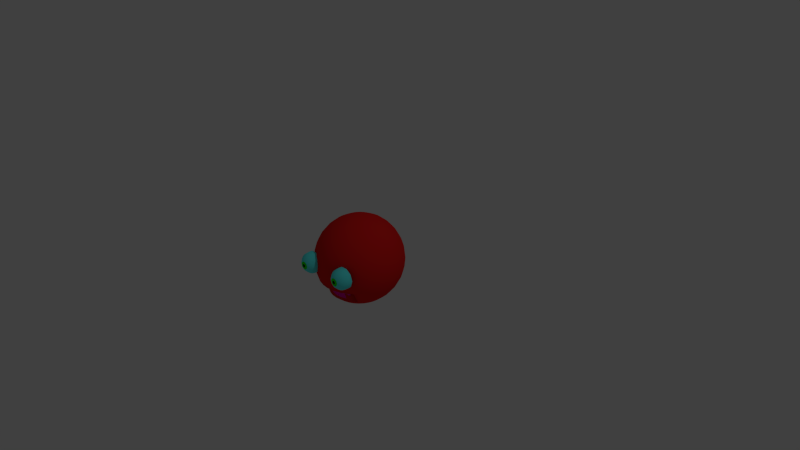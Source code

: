# Source: enemy.blend  (saved by Blender 2.73.6; exported with 4.5.12 LTS)
import bpy
from mathutils import Matrix  # noqa: F401  (used for matrix-valued properties, if any)

bpy.ops.wm.read_factory_settings(use_empty=True)
scene = bpy.context.scene
scene.name = 'Scene'

# ---- collections
col_collection_1 = bpy.data.collections.new('Collection 1'); scene.collection.children.link(col_collection_1)

# ---- materials (node trees are filled in below, after node groups)
mat_material_001 = bpy.data.materials.new('Material.001')
mat_material_001.alpha_threshold = 0.0
mat_material_001.use_transparent_shadow = False
mat_material_001.diffuse_color = (0.8, 0.01578, 0.01355, 1.0)
mat_material_001.roughness = 0.5
mat_material_008 = bpy.data.materials.new('Material.008')
mat_material_008.alpha_threshold = 0.0
mat_material_008.use_transparent_shadow = False
mat_material_008.diffuse_color = (0.1154, 1.0, 1.0, 1.0)
mat_material_008.roughness = 0.5
mat_material_005 = bpy.data.materials.new('Material.005')
mat_material_005.alpha_threshold = 0.0
mat_material_005.use_transparent_shadow = False
mat_material_005.diffuse_color = (0.01853, 1.0, 0.0, 1.0)
mat_material_005.roughness = 0.5
mat_material_002 = bpy.data.materials.new('Material.002')
mat_material_002.alpha_threshold = 0.0
mat_material_002.use_transparent_shadow = False
mat_material_002.diffuse_color = (0.0, 0.0, 0.0, 1.0)
mat_material_002.roughness = 0.5
mat_material_003 = bpy.data.materials.new('Material.003')
mat_material_003.alpha_threshold = 0.0
mat_material_003.use_transparent_shadow = False
mat_material_003.diffuse_color = (0.01461, 0.8, 0.002722, 1.0)
mat_material_003.roughness = 0.5
mat_material_004 = bpy.data.materials.new('Material.004')
mat_material_004.alpha_threshold = 0.0
mat_material_004.use_transparent_shadow = False
mat_material_004.diffuse_color = (1.0, 0.0, 0.5353, 1.0)
mat_material_004.roughness = 0.5

# ---- material node trees

# ---- world
world_world = bpy.data.worlds.new('World'); scene.world = world_world
world_world.color = (0.05088, 0.05088, 0.05088)
world_world.use_sun_shadow = False
world_world.sun_shadow_jitter_overblur = 0.0
world_world.cycles.sampling_method = 'MANUAL'
world_world.cycles.sample_map_resolution = 256

# ---- cameras
cam_camera = bpy.data.cameras.new('Camera')
cam_camera.clip_end = 100.0
cam_camera.lens = 35.0
cam_camera.sensor_width = 32.0
cam_camera.sensor_height = 18.0
cam_camera.ortho_scale = 7.314
cam_camera.dof.focus_distance = 0.0
cam_camera.dof.aperture_fstop = 0.0

# ---- lights
light_lamp = bpy.data.lights.new('Lamp', 'POINT')
light_lamp.transmission_factor = 0.0
light_lamp.cutoff_distance = 30.0
light_lamp.energy = 100.0
light_lamp.shadow_buffer_clip_start = 1.001
light_lamp.shadow_soft_size = 0.1
light_lamp.shadow_maximum_resolution = 0.006
light_lamp.use_absolute_resolution = True
light_lamp.cycles.use_multiple_importance_sampling = False

# ---- meshes
me_sphere = bpy.data.meshes.new('Sphere')
me_sphere.from_pydata([(0.4544, -1.538, 0.04518), (0.3733, -1.514, 0.04518), (0.3228, -1.476, 0.04518), (0.2515, -1.303, 0.04518), (0.4622, -1.538, 0.06913), (0.3966, -1.514, 0.1168), (0.3557, -1.476, 0.1464), (0.3244, -1.425, 0.1692), (0.3047, -1.366, 0.1835), (0.298, -1.303, 0.1884), (0.3047, -1.24, 0.1835), (0.4825, -1.538, 0.08393), (0.4575, -1.514, 0.161), (0.4419, -1.476, 0.209), (0.4299, -1.425, 0.2458), (0.4224, -1.366, 0.269), (0.4198, -1.303, 0.2769), (0.4224, -1.24, 0.269), (0.5077, -1.538, 0.08393), (0.5328, -1.514, 0.161), (0.5484, -1.476, 0.209), (0.5603, -1.425, 0.2458), (0.5678, -1.366, 0.269), (0.5704, -1.303, 0.2769), (0.5678, -1.24, 0.269), (0.4951, -1.547, 0.04518), (0.5281, -1.538, 0.06913), (0.5937, -1.514, 0.1168), (0.6345, -1.476, 0.1464), (0.6658, -1.425, 0.1692), (0.6855, -1.366, 0.1835), (0.6922, -1.303, 0.1884), (0.6855, -1.24, 0.1835), (0.5359, -1.538, 0.04518), (0.6169, -1.514, 0.04518), (0.6674, -1.476, 0.04518), (0.7061, -1.425, 0.04518), (0.7305, -1.366, 0.04518), (0.7388, -1.303, 0.04518), (0.7305, -1.24, 0.04518), (0.5281, -1.538, 0.02123), (0.5937, -1.514, -0.02642), (0.6345, -1.476, -0.05608), (0.6658, -1.425, -0.07884), (0.6855, -1.366, -0.09315), (0.6922, -1.303, -0.09803), (0.6855, -1.24, -0.09315), (0.5077, -1.538, 0.006428), (0.5328, -1.514, -0.07068), (0.5484, -1.476, -0.1187), (0.5603, -1.425, -0.1555), (0.5678, -1.366, -0.1786), (0.5704, -1.303, -0.1865), (0.5678, -1.24, -0.1786), (0.4825, -1.538, 0.006428), (0.4575, -1.514, -0.07068), (0.4419, -1.476, -0.1187), (0.4299, -1.425, -0.1555), (0.4224, -1.366, -0.1786), (0.4198, -1.303, -0.1865), (0.4224, -1.24, -0.1786), (0.4622, -1.538, 0.02123), (0.3966, -1.514, -0.02642), (0.3557, -1.476, -0.05608), (0.3244, -1.425, -0.07884), (0.3047, -1.366, -0.09315), (0.298, -1.303, -0.09803), (0.3047, -1.24, -0.09315), (0.2841, -1.425, 0.04518), (0.2598, -1.366, 0.04518), (0.2598, -1.24, 0.04518), (0.4027, -1.527, 0.04518), (0.4203, -1.527, 0.09951), (0.4666, -1.527, 0.1331), (0.5237, -1.527, 0.1331), (0.5699, -1.527, 0.09951), (0.5876, -1.527, 0.04518), (0.5699, -1.527, -0.009154), (0.5237, -1.527, -0.04273), (0.4666, -1.527, -0.04273), (0.4203, -1.527, -0.009154), (-0.003448, -1.187, -0.3915), (0.02135, -0.2098, 0.9808), (0.05795, -0.02579, 0.9239), (0.09168, 0.1438, 0.8315), (0.1212, 0.2924, 0.7071), (0.1455, 0.4144, 0.5556), (0.1635, 0.505, 0.3827), (0.1746, 0.5608, 0.1951), (0.1784, 0.5797, 7.55e-08), (0.1746, 0.5608, -0.1951), (0.1635, 0.505, -0.3827), (0.1455, 0.4144, -0.5556), (0.1212, 0.2924, -0.7071), (0.09168, 0.1438, -0.8315), (0.05795, -0.02579, -0.9239), (0.02135, -0.2098, -0.9808), (0.05795, -0.2209, 0.9808), (0.1297, -0.04756, 0.9239), (0.1959, 0.1122, 0.8315), (0.2539, 0.2522, 0.7071), (0.3015, 0.3671, 0.5556), (0.3368, 0.4524, 0.3827), (0.3586, 0.505, 0.1951), (0.366, 0.5228, 7.55e-08), (0.3586, 0.505, -0.1951), (0.3368, 0.4524, -0.3827), (0.3015, 0.3671, -0.5556), (0.2539, 0.2522, -0.7071), (0.1959, 0.1122, -0.8315), (0.1297, -0.04756, -0.9239), (0.05795, -0.2209, -0.9808), (0.09168, -0.2389, 0.9808), (0.1959, -0.08293, 0.9239), (0.292, 0.06082, 0.8315), (0.3761, 0.1868, 0.7071), (0.4452, 0.2902, 0.5556), (0.4966, 0.3671, 0.3827), (0.5282, 0.4144, 0.1951), (0.5389, 0.4304, 7.55e-08), (0.5282, 0.4144, -0.1951), (0.4966, 0.3671, -0.3827), (0.4452, 0.2902, -0.5556), (0.3761, 0.1868, -0.7071), (0.292, 0.06082, -0.8315), (0.1959, -0.08293, -0.9239), (0.09168, -0.2389, -0.9808), (0.1212, -0.2632, 0.9808), (0.2539, -0.1305, 0.9239), (0.3761, -0.008269, 0.8315), (0.4833, 0.09888, 0.7071), (0.5712, 0.1868, 0.5556), (0.6366, 0.2522, 0.3827), (0.6768, 0.2924, 0.1951), (0.6904, 0.306, 7.55e-08), (0.6768, 0.2924, -0.1951), (0.6366, 0.2522, -0.3827), (0.5712, 0.1868, -0.5556), (0.4833, 0.09888, -0.7071), (0.3761, -0.008269, -0.8315), (0.2539, -0.1305, -0.9239), (0.1212, -0.2632, -0.9808), (0.1455, -0.2927, 0.9808), (0.3015, -0.1885, 0.9239), (0.4452, -0.09246, 0.8315), (0.5712, -0.008269, 0.7071), (0.6746, 0.06082, 0.5556), (0.7515, 0.1122, 0.3827), (0.7988, 0.1438, 0.1951), (0.8148, 0.1545, 7.55e-08), (0.7988, 0.1438, -0.1951), (0.7515, 0.1122, -0.3827), (0.6746, 0.06082, -0.5556), (0.5712, -0.008269, -0.7071), (0.4452, -0.09246, -0.8315), (0.3015, -0.1885, -0.9239), (0.1455, -0.2927, -0.9808), (0.1635, -0.3265, 0.9808), (0.3368, -0.2547, 0.9239), (0.4966, -0.1885, 0.8315), (0.6366, -0.1305, 0.7071), (0.7515, -0.08293, 0.5556), (0.8368, -0.04756, 0.3827), (0.8894, -0.02579, 0.1951), (0.9072, -0.01843, 7.55e-08), (0.8894, -0.02579, -0.1951), (0.8368, -0.04756, -0.3827), (0.7515, -0.08293, -0.5556), (0.6366, -0.1305, -0.7071), (0.4966, -0.1885, -0.8315), (0.3368, -0.2547, -0.9239), (0.1635, -0.3265, -0.9808), (0.1746, -0.3631, 0.9808), (0.3586, -0.3265, 0.9239), (0.5282, -0.2927, 0.8315), (0.6768, -0.2632, 0.7071), (0.7988, -0.2389, 0.5556), (0.8894, -0.2209, 0.3827), (0.9452, -0.2098, 0.1951), (0.9641, -0.206, 7.55e-08), (0.9452, -0.2098, -0.1951), (0.8894, -0.2209, -0.3827), (0.7988, -0.2389, -0.5556), (0.6768, -0.2632, -0.7071), (0.5282, -0.2927, -0.8315), (0.3586, -0.3265, -0.9239), (0.1746, -0.3631, -0.9808), (0.1784, -0.4011, 0.9808), (0.366, -0.4011, 0.9239), (0.5389, -0.4011, 0.8315), (0.6904, -0.4011, 0.7071), (0.8148, -0.4011, 0.5556), (0.9072, -0.4011, 0.3827), (0.9641, -0.4011, 0.1951), (0.9833, -0.4011, 7.55e-08), (0.9641, -0.4011, -0.1951), (0.9072, -0.4011, -0.3827), (0.8148, -0.4011, -0.5556), (0.6904, -0.4011, -0.7071), (0.5389, -0.4011, -0.8315), (0.366, -0.4011, -0.9239), (0.1784, -0.4011, -0.9808), (0.1746, -0.4392, 0.9808), (0.3586, -0.4758, 0.9239), (0.5282, -0.5095, 0.8315), (0.6768, -0.5391, 0.7071), (0.7988, -0.5633, 0.5556), (0.8894, -0.5814, 0.3827), (0.9452, -0.5925, 0.1951), (0.9641, -0.5962, 7.55e-08), (0.9452, -0.5925, -0.1951), (0.8894, -0.5814, -0.3827), (0.7988, -0.5633, -0.5556), (0.6768, -0.5391, -0.7071), (0.5282, -0.5095, -0.8315), (0.3586, -0.4758, -0.9239), (0.1746, -0.4392, -0.9808), (0.1635, -0.4758, 0.9808), (0.3368, -0.5476, 0.9239), (0.4966, -0.6137, 0.8315), (0.6366, -0.6717, 0.7071), (0.7515, -0.7193, 0.5556), (0.8368, -0.7547, 0.3827), (0.8894, -0.7764, 0.1951), (0.9072, -0.7838, 7.55e-08), (0.8894, -0.7764, -0.1951), (0.8368, -0.7547, -0.3827), (0.7515, -0.7193, -0.5556), (0.6366, -0.6717, -0.7071), (0.4966, -0.6137, -0.8315), (0.3368, -0.5476, -0.9239), (0.1635, -0.4758, -0.9808), (0.1455, -0.5095, 0.9808), (0.3015, -0.6137, 0.9239), (0.4452, -0.7098, 0.8315), (0.5712, -0.794, 0.7071), (0.6746, -0.8631, 0.5556), (0.7515, -0.9144, 0.3827), (0.7988, -0.946, 0.1951), (0.8148, -0.9567, 7.55e-08), (0.7988, -0.946, -0.1951), (0.7515, -0.9144, -0.3827), (0.6746, -0.8631, -0.5556), (0.5712, -0.794, -0.7071), (0.4452, -0.7098, -0.8315), (0.3015, -0.6137, -0.9239), (0.1455, -0.5095, -0.9808), (0.1212, -0.5391, 0.9808), (0.2539, -0.6717, 0.9239), (0.3761, -0.794, 0.8315), (0.4833, -0.9011, 0.7071), (0.5712, -0.9891, 0.5556), (0.6366, -1.054, 0.3827), (0.6768, -1.095, 0.1951), (0.6904, -1.108, 7.55e-08), (0.6768, -1.095, -0.1951), (0.6366, -1.054, -0.3827), (0.5712, -0.9891, -0.5556), (0.4833, -0.9011, -0.7071), (0.3761, -0.794, -0.8315), (0.2539, -0.6717, -0.9239), (0.1212, -0.5391, -0.9808), (0.09168, -0.5633, 0.9808), (0.1959, -0.7193, 0.9239), (0.292, -0.8631, 0.8315), (0.3761, -0.9891, 0.7071), (0.4452, -1.092, 0.5556), (0.4966, -1.169, 0.3827), (0.5282, -1.217, 0.1951), (0.5389, -1.233, 7.55e-08), (0.5282, -1.217, -0.1951), (0.4966, -1.169, -0.3827), (0.3661, -1.072, -0.3915), (0.3761, -0.9891, -0.7071), (0.292, -0.8631, -0.8315), (0.1959, -0.7193, -0.9239), (0.09168, -0.5633, -0.9808), (0.05795, -0.5814, 0.9808), (0.1297, -0.7547, 0.9239), (0.1959, -0.9144, 0.8315), (0.2539, -1.054, 0.7071), (0.3015, -1.169, 0.5556), (0.3368, -1.255, 0.3827), (0.3586, -1.307, 0.1951), (0.366, -1.325, 7.55e-08), (0.3586, -1.307, -0.1951), (0.3368, -1.255, -0.3827), (-0.01125, -1.044, -0.6058), (0.2539, -1.054, -0.7071), (0.1959, -0.9144, -0.8315), (0.1297, -0.7547, -0.9239), (0.05795, -0.5814, -0.9808), (0.02135, -0.5925, 0.9808), (0.05795, -0.7764, 0.9239), (0.09168, -0.946, 0.8315), (0.1212, -1.095, 0.7071), (0.1455, -1.217, 0.5556), (0.1635, -1.307, 0.3827), (0.1746, -1.363, 0.1951), (0.1784, -1.382, 7.55e-08), (0.1746, -1.363, -0.1951), (0.1635, -1.307, -0.3827), (0.1212, -1.095, -0.7071), (0.09168, -0.946, -0.8315), (0.05795, -0.7764, -0.9239), (0.02135, -0.5925, -0.9808), (-0.02111, -1.282, -0.35), (-0.01082, -1.103, -0.4529), (-0.01848, -1.064, -0.6745), (0.2105, -1.01, -0.08428), (0.1451, -0.9448, -0.2572), (0.05721, -0.8568, -0.4087), (0.06786, -1.126, -0.08428), (0.01652, -1.049, -0.2572), (-0.04995, -0.9448, -0.4087), (0.3157, -1.211, -0.35), (0.3679, -1.059, -0.3465), (0.2354, -1.01, -0.6745), (0.1424, -1.264, -0.35), (-0.0095, -1.032, -0.5608), (0.1028, -1.05, -0.6745), (0.3368, -1.006, -0.4979), (0.2986, -0.9469, -0.6058), (0.2553, -1.118, -0.3797), (0.2021, -0.9776, -0.6072), (0.1067, -1.164, -0.3797), (0.07823, -1.016, -0.6072), (0.3385, -0.9935, -0.4529), (-0.001699, -1.175, -0.3465), (0.3004, -0.9347, -0.5608), (0.2571, -1.106, -0.3347), (0.2259, -1.022, -0.4397), (0.2038, -0.9654, -0.5622), (0.1085, -1.152, -0.3347), (0.08846, -1.065, -0.4397), (0.07998, -1.004, -0.5622), (-0.4544, -1.538, 0.04518), (-0.3733, -1.514, 0.04518), (-0.3228, -1.476, 0.04518), (-0.2515, -1.303, 0.04518), (-0.4622, -1.538, 0.06913), (-0.3966, -1.514, 0.1168), (-0.3557, -1.476, 0.1464), (-0.3244, -1.425, 0.1692), (-0.3047, -1.366, 0.1835), (-0.298, -1.303, 0.1884), (-0.3047, -1.24, 0.1835), (-0.4825, -1.538, 0.08393), (-0.4575, -1.514, 0.161), (-0.4419, -1.476, 0.209), (-0.4299, -1.425, 0.2458), (-0.4224, -1.366, 0.269), (-0.4198, -1.303, 0.2769), (-0.4224, -1.24, 0.269), (-0.5077, -1.538, 0.08393), (-0.5328, -1.514, 0.161), (-0.5484, -1.476, 0.209), (-0.5603, -1.425, 0.2458), (-0.5678, -1.366, 0.269), (-0.5704, -1.303, 0.2769), (-0.5678, -1.24, 0.269), (-0.4951, -1.547, 0.04518), (-0.5281, -1.538, 0.06913), (-0.5937, -1.514, 0.1168), (-0.6345, -1.476, 0.1464), (-0.6658, -1.425, 0.1692), (-0.6855, -1.366, 0.1835), (-0.6922, -1.303, 0.1884), (-0.6855, -1.24, 0.1835), (-0.5359, -1.538, 0.04518), (-0.6169, -1.514, 0.04518), (-0.6674, -1.476, 0.04518), (-0.7061, -1.425, 0.04518), (-0.7305, -1.366, 0.04518), (-0.7388, -1.303, 0.04518), (-0.7305, -1.24, 0.04518), (-0.5281, -1.538, 0.02123), (-0.5937, -1.514, -0.02642), (-0.6345, -1.476, -0.05608), (-0.6658, -1.425, -0.07884), (-0.6855, -1.366, -0.09315), (-0.6922, -1.303, -0.09803), (-0.6855, -1.24, -0.09315), (-0.5077, -1.538, 0.006428), (-0.5328, -1.514, -0.07068), (-0.5484, -1.476, -0.1187), (-0.5603, -1.425, -0.1555), (-0.5678, -1.366, -0.1786), (-0.5704, -1.303, -0.1865), (-0.5678, -1.24, -0.1786), (-0.4825, -1.538, 0.006428), (-0.4575, -1.514, -0.07068), (-0.4419, -1.476, -0.1187), (-0.4299, -1.425, -0.1555), (-0.4224, -1.366, -0.1786), (-0.4198, -1.303, -0.1865), (-0.4224, -1.24, -0.1786), (-0.4622, -1.538, 0.02123), (-0.3966, -1.514, -0.02642), (-0.3557, -1.476, -0.05608), (-0.3244, -1.425, -0.07884), (-0.3047, -1.366, -0.09315), (-0.298, -1.303, -0.09803), (-0.3047, -1.24, -0.09315), (-0.2841, -1.425, 0.04518), (-0.2598, -1.366, 0.04518), (-0.2598, -1.24, 0.04518), (-0.4027, -1.527, 0.04518), (-0.4203, -1.527, 0.09951), (-0.4666, -1.527, 0.1331), (-0.5237, -1.527, 0.1331), (-0.5699, -1.527, 0.09951), (-0.5876, -1.527, 0.04518), (-0.5699, -1.527, -0.009154), (-0.5237, -1.527, -0.04273), (-0.4666, -1.527, -0.04273), (-0.4203, -1.527, -0.009154), (0.0, -0.5962, 0.9808), (0.0, -0.7838, 0.9239), (0.0, -0.9567, 0.8315), (0.0, -1.108, 0.7071), (0.0, -1.233, 0.5556), (0.0, -1.325, 0.3827), (0.0, -1.382, 0.1951), (0.0, -1.401, 7.55e-08), (0.0, -1.382, -0.1951), (0.0, -1.325, -0.3827), (0.003448, -1.187, -0.3915), (0.0, -1.108, -0.7071), (0.0, -0.9567, -0.8315), (0.0, -0.7838, -0.9239), (0.0, -0.5962, -0.9808), (0.0, -0.4011, -1.0), (0.0, -0.206, 0.9808), (0.0, -0.01843, 0.9239), (0.0, 0.1545, 0.8315), (0.0, 0.306, 0.7071), (0.0, 0.4304, 0.5556), (0.0, 0.5228, 0.3827), (0.0, 0.5797, 0.1951), (0.0, 0.5989, 7.55e-08), (0.0, 0.5797, -0.1951), (0.0, 0.5228, -0.3827), (0.0, 0.4304, -0.5556), (0.0, 0.306, -0.7071), (0.0, 0.1545, -0.8315), (0.0, -0.01843, -0.9239), (0.0, -0.206, -0.9808), (-0.02135, -0.2098, 0.9808), (-0.05795, -0.02579, 0.9239), (-0.09168, 0.1438, 0.8315), (-0.1212, 0.2924, 0.7071), (-0.1455, 0.4144, 0.5556), (-0.1635, 0.505, 0.3827), (-0.1746, 0.5608, 0.1951), (-0.1784, 0.5797, 7.55e-08), (-0.1746, 0.5608, -0.1951), (-0.1635, 0.505, -0.3827), (-0.1455, 0.4144, -0.5556), (-0.1212, 0.2924, -0.7071), (-0.09168, 0.1438, -0.8315), (-0.05795, -0.02579, -0.9239), (-0.02135, -0.2098, -0.9808), (-0.05795, -0.2209, 0.9808), (-0.1297, -0.04756, 0.9239), (-0.1959, 0.1122, 0.8315), (-0.2539, 0.2522, 0.7071), (-0.3015, 0.3671, 0.5556), (-0.3368, 0.4524, 0.3827), (-0.3586, 0.505, 0.1951), (-0.366, 0.5228, 7.55e-08), (-0.3586, 0.505, -0.1951), (-0.3368, 0.4524, -0.3827), (-0.3015, 0.3671, -0.5556), (-0.2539, 0.2522, -0.7071), (-0.1959, 0.1122, -0.8315), (-0.1297, -0.04756, -0.9239), (-0.05795, -0.2209, -0.9808), (-0.09168, -0.2389, 0.9808), (-0.1959, -0.08293, 0.9239), (-0.292, 0.06082, 0.8315), (-0.3761, 0.1868, 0.7071), (-0.4452, 0.2902, 0.5556), (-0.4966, 0.3671, 0.3827), (-0.5282, 0.4144, 0.1951), (-0.5389, 0.4304, 7.55e-08), (-0.5282, 0.4144, -0.1951), (-0.4966, 0.3671, -0.3827), (-0.4452, 0.2902, -0.5556), (-0.3761, 0.1868, -0.7071), (-0.292, 0.06082, -0.8315), (-0.1959, -0.08293, -0.9239), (-0.09168, -0.2389, -0.9808), (-0.1212, -0.2632, 0.9808), (-0.2539, -0.1305, 0.9239), (-0.3761, -0.008269, 0.8315), (-0.4833, 0.09888, 0.7071), (-0.5712, 0.1868, 0.5556), (-0.6366, 0.2522, 0.3827), (-0.6768, 0.2924, 0.1951), (-0.6904, 0.306, 7.55e-08), (-0.6768, 0.2924, -0.1951), (-0.6366, 0.2522, -0.3827), (-0.5712, 0.1868, -0.5556), (-0.4833, 0.09888, -0.7071), (-0.3761, -0.008269, -0.8315), (-0.2539, -0.1305, -0.9239), (-0.1212, -0.2632, -0.9808), (-0.1455, -0.2927, 0.9808), (-0.3015, -0.1885, 0.9239), (-0.4452, -0.09246, 0.8315), (-0.5712, -0.008269, 0.7071), (-0.6746, 0.06082, 0.5556), (-0.7515, 0.1122, 0.3827), (-0.7988, 0.1438, 0.1951), (-0.8148, 0.1545, 7.55e-08), (-0.7988, 0.1438, -0.1951), (-0.7515, 0.1122, -0.3827), (-0.6746, 0.06082, -0.5556), (-0.5712, -0.008269, -0.7071), (-0.4452, -0.09246, -0.8315), (-0.3015, -0.1885, -0.9239), (-0.1455, -0.2927, -0.9808), (-0.1635, -0.3265, 0.9808), (-0.3368, -0.2547, 0.9239), (-0.4966, -0.1885, 0.8315), (-0.6366, -0.1305, 0.7071), (-0.7515, -0.08293, 0.5556), (-0.8368, -0.04756, 0.3827), (-0.8894, -0.02579, 0.1951), (-0.9072, -0.01843, 7.55e-08), (-0.8894, -0.02579, -0.1951), (-0.8368, -0.04756, -0.3827), (-0.7515, -0.08293, -0.5556), (-0.6366, -0.1305, -0.7071), (-0.4966, -0.1885, -0.8315), (-0.3368, -0.2547, -0.9239), (-0.1635, -0.3265, -0.9808), (-0.1746, -0.3631, 0.9808), (-0.3586, -0.3265, 0.9239), (-0.5282, -0.2927, 0.8315), (-0.6768, -0.2632, 0.7071), (-0.7988, -0.2389, 0.5556), (-0.8894, -0.2209, 0.3827), (-0.9452, -0.2098, 0.1951), (-0.9641, -0.206, 7.55e-08), (-0.9452, -0.2098, -0.1951), (-0.8894, -0.2209, -0.3827), (-0.7988, -0.2389, -0.5556), (-0.6768, -0.2632, -0.7071), (-0.5282, -0.2927, -0.8315), (-0.3586, -0.3265, -0.9239), (-0.1746, -0.3631, -0.9808), (-0.1784, -0.4011, 0.9808), (-0.366, -0.4011, 0.9239), (-0.5389, -0.4011, 0.8315), (-0.6904, -0.4011, 0.7071), (-0.8148, -0.4011, 0.5556), (-0.9072, -0.4011, 0.3827), (-0.9641, -0.4011, 0.1951), (-0.9833, -0.4011, 7.55e-08), (-0.9641, -0.4011, -0.1951), (-0.9072, -0.4011, -0.3827), (-0.8148, -0.4011, -0.5556), (-0.6904, -0.4011, -0.7071), (-0.5389, -0.4011, -0.8315), (-0.366, -0.4011, -0.9239), (-0.1784, -0.4011, -0.9808), (-0.1746, -0.4392, 0.9808), (-0.3586, -0.4758, 0.9239), (-0.5282, -0.5095, 0.8315), (-0.6768, -0.5391, 0.7071), (-0.7988, -0.5633, 0.5556), (-0.8894, -0.5814, 0.3827), (-0.9452, -0.5925, 0.1951), (-0.9641, -0.5962, 7.55e-08), (-0.9452, -0.5925, -0.1951), (-0.8894, -0.5814, -0.3827), (-0.7988, -0.5633, -0.5556), (-0.6768, -0.5391, -0.7071), (-0.5282, -0.5095, -0.8315), (-0.3586, -0.4758, -0.9239), (-0.1746, -0.4392, -0.9808), (0.0, -0.4011, 1.0), (-0.1635, -0.4758, 0.9808), (-0.3368, -0.5476, 0.9239), (-0.4966, -0.6137, 0.8315), (-0.6366, -0.6717, 0.7071), (-0.7515, -0.7193, 0.5556), (-0.8368, -0.7547, 0.3827), (-0.8894, -0.7764, 0.1951), (-0.9072, -0.7838, 7.55e-08), (-0.8894, -0.7764, -0.1951), (-0.8368, -0.7547, -0.3827), (-0.7515, -0.7193, -0.5556), (-0.6366, -0.6717, -0.7071), (-0.4966, -0.6137, -0.8315), (-0.3368, -0.5476, -0.9239), (-0.1635, -0.4758, -0.9808), (-0.1455, -0.5095, 0.9808), (-0.3015, -0.6137, 0.9239), (-0.4452, -0.7098, 0.8315), (-0.5712, -0.794, 0.7071), (-0.6746, -0.8631, 0.5556), (-0.7515, -0.9144, 0.3827), (-0.7988, -0.946, 0.1951), (-0.8148, -0.9567, 7.55e-08), (-0.7988, -0.946, -0.1951), (-0.7515, -0.9144, -0.3827), (-0.6746, -0.8631, -0.5556), (-0.5712, -0.794, -0.7071), (-0.4452, -0.7098, -0.8315), (-0.3015, -0.6137, -0.9239), (-0.1455, -0.5095, -0.9808), (-0.1212, -0.5391, 0.9808), (-0.2539, -0.6717, 0.9239), (-0.3761, -0.794, 0.8315), (-0.4833, -0.9011, 0.7071), (-0.5712, -0.9891, 0.5556), (-0.6366, -1.054, 0.3827), (-0.6768, -1.095, 0.1951), (-0.6904, -1.108, 7.55e-08), (-0.6768, -1.095, -0.1951), (-0.6366, -1.054, -0.3827), (-0.5712, -0.9891, -0.5556), (-0.4833, -0.9011, -0.7071), (-0.3761, -0.794, -0.8315), (-0.2539, -0.6717, -0.9239), (-0.1212, -0.5391, -0.9808), (-0.09168, -0.5633, 0.9808), (-0.1959, -0.7193, 0.9239), (-0.292, -0.8631, 0.8315), (-0.3761, -0.9891, 0.7071), (-0.4452, -1.092, 0.5556), (-0.4966, -1.169, 0.3827), (-0.5282, -1.217, 0.1951), (-0.5389, -1.233, 7.55e-08), (-0.5282, -1.217, -0.1951), (-0.4966, -1.169, -0.3827), (-0.3661, -1.072, -0.3915), (-0.3761, -0.9891, -0.7071), (-0.292, -0.8631, -0.8315), (-0.1959, -0.7193, -0.9239), (-0.09168, -0.5633, -0.9808), (-0.05795, -0.5814, 0.9808), (-0.1297, -0.7547, 0.9239), (-0.1959, -0.9144, 0.8315), (-0.2539, -1.054, 0.7071), (-0.3015, -1.169, 0.5556), (-0.3368, -1.255, 0.3827), (-0.3586, -1.307, 0.1951), (-0.366, -1.325, 7.55e-08), (-0.3586, -1.307, -0.1951), (-0.3368, -1.255, -0.3827), (0.01125, -1.044, -0.6058), (-0.2539, -1.054, -0.7071), (-0.1959, -0.9144, -0.8315), (-0.1297, -0.7547, -0.9239), (-0.05795, -0.5814, -0.9808), (-0.02135, -0.5925, 0.9808), (-0.05795, -0.7764, 0.9239), (-0.09168, -0.946, 0.8315), (-0.1212, -1.095, 0.7071), (-0.1455, -1.217, 0.5556), (-0.1635, -1.307, 0.3827), (-0.1746, -1.363, 0.1951), (-0.1784, -1.382, 7.55e-08), (-0.1746, -1.363, -0.1951), (-0.1635, -1.307, -0.3827), (-0.1212, -1.095, -0.7071), (-0.09168, -0.946, -0.8315), (-0.05795, -0.7764, -0.9239), (-0.02135, -0.5925, -0.9808), (0.02111, -1.282, -0.35), (0.01082, -1.103, -0.4529), (0.01848, -1.064, -0.6745), (-0.2105, -1.01, -0.08428), (-0.1451, -0.9448, -0.2572), (-0.05721, -0.8568, -0.4087), (-0.06786, -1.126, -0.08428), (-0.01652, -1.049, -0.2572), (0.04995, -0.9448, -0.4087), (-0.3157, -1.211, -0.35), (-0.3679, -1.059, -0.3465), (-0.2354, -1.01, -0.6745), (-0.1424, -1.264, -0.35), (0.0095, -1.032, -0.5608), (-0.1028, -1.05, -0.6745), (-0.3368, -1.006, -0.4979), (-0.2986, -0.9469, -0.6058), (-0.2553, -1.118, -0.3797), (-0.2021, -0.9776, -0.6072), (-0.1067, -1.164, -0.3797), (-0.07823, -1.016, -0.6072), (-0.3385, -0.9935, -0.4529), (0.001699, -1.175, -0.3465), (-0.3004, -0.9347, -0.5608), (-0.2571, -1.106, -0.3347), (-0.2259, -1.022, -0.4397), (-0.2038, -0.9654, -0.5622), (-0.1085, -1.152, -0.3347), (-0.08846, -1.065, -0.4397), (-0.07998, -1.004, -0.5622)], [], [(2, 1, 5, 6), (71, 0, 4, 72), (10, 9, 16, 17), (9, 8, 15, 16), (8, 7, 14, 15), (7, 6, 13, 14), (6, 5, 12, 13), (72, 4, 11, 73), (17, 16, 23, 24), (16, 15, 22, 23), (15, 14, 21, 22), (14, 13, 20, 21), (13, 12, 19, 20), (73, 11, 18, 74), (24, 23, 31, 32), (23, 22, 30, 31), (22, 21, 29, 30), (21, 20, 28, 29), (20, 19, 27, 28), (74, 18, 26, 75), (32, 31, 38, 39), (31, 30, 37, 38), (30, 29, 36, 37), (29, 28, 35, 36), (28, 27, 34, 35), (75, 26, 33, 76), (39, 38, 45, 46), (38, 37, 44, 45), (37, 36, 43, 44), (36, 35, 42, 43), (35, 34, 41, 42), (76, 33, 40, 77), (46, 45, 52, 53), (45, 44, 51, 52), (44, 43, 50, 51), (43, 42, 49, 50), (42, 41, 48, 49), (77, 40, 47, 78), (53, 52, 59, 60), (52, 51, 58, 59), (51, 50, 57, 58), (50, 49, 56, 57), (49, 48, 55, 56), (78, 47, 54, 79), (60, 59, 66, 67), (59, 58, 65, 66), (58, 57, 64, 65), (57, 56, 63, 64), (56, 55, 62, 63), (79, 54, 61, 80), (65, 64, 68, 69), (70, 3, 9, 10), (3, 69, 8, 9), (69, 68, 7, 8), (68, 2, 6, 7), (0, 25, 4), (4, 25, 11), (11, 25, 18), (18, 25, 26), (26, 25, 33), (33, 25, 40), (40, 25, 47), (47, 25, 54), (54, 25, 61), (67, 66, 3, 70), (66, 65, 69, 3), (64, 63, 2, 68), (63, 62, 1, 2), (80, 61, 0, 71), (61, 25, 0), (62, 80, 71, 1), (55, 79, 80, 62), (48, 78, 79, 55), (41, 77, 78, 48), (34, 76, 77, 41), (27, 75, 76, 34), (19, 74, 75, 27), (12, 73, 74, 19), (5, 72, 73, 12), (1, 71, 72, 5), (435, 434, 83, 84), (446, 445, 94, 95), (444, 443, 92, 93), (442, 441, 90, 91), (440, 439, 88, 89), (438, 437, 86, 87), (436, 435, 84, 85), (447, 446, 95, 96), (434, 433, 82, 83), (445, 444, 93, 94), (443, 442, 91, 92), (441, 440, 89, 90), (439, 438, 87, 88), (437, 436, 85, 86), (84, 83, 98, 99), (95, 94, 109, 110), (93, 92, 107, 108), (91, 90, 105, 106), (89, 88, 103, 104), (87, 86, 101, 102), (85, 84, 99, 100), (96, 95, 110, 111), (83, 82, 97, 98), (94, 93, 108, 109), (92, 91, 106, 107), (90, 89, 104, 105), (88, 87, 102, 103), (86, 85, 100, 101), (99, 98, 113, 114), (110, 109, 124, 125), (108, 107, 122, 123), (106, 105, 120, 121), (104, 103, 118, 119), (102, 101, 116, 117), (100, 99, 114, 115), (111, 110, 125, 126), (98, 97, 112, 113), (109, 108, 123, 124), (107, 106, 121, 122), (105, 104, 119, 120), (103, 102, 117, 118), (101, 100, 115, 116), (114, 113, 128, 129), (125, 124, 139, 140), (123, 122, 137, 138), (121, 120, 135, 136), (119, 118, 133, 134), (117, 116, 131, 132), (115, 114, 129, 130), (126, 125, 140, 141), (113, 112, 127, 128), (124, 123, 138, 139), (122, 121, 136, 137), (120, 119, 134, 135), (118, 117, 132, 133), (116, 115, 130, 131), (129, 128, 143, 144), (140, 139, 154, 155), (138, 137, 152, 153), (136, 135, 150, 151), (134, 133, 148, 149), (132, 131, 146, 147), (130, 129, 144, 145), (141, 140, 155, 156), (128, 127, 142, 143), (139, 138, 153, 154), (137, 136, 151, 152), (135, 134, 149, 150), (133, 132, 147, 148), (131, 130, 145, 146), (144, 143, 158, 159), (155, 154, 169, 170), (153, 152, 167, 168), (151, 150, 165, 166), (149, 148, 163, 164), (147, 146, 161, 162), (145, 144, 159, 160), (156, 155, 170, 171), (143, 142, 157, 158), (154, 153, 168, 169), (152, 151, 166, 167), (150, 149, 164, 165), (148, 147, 162, 163), (146, 145, 160, 161), (159, 158, 173, 174), (170, 169, 184, 185), (168, 167, 182, 183), (166, 165, 180, 181), (164, 163, 178, 179), (162, 161, 176, 177), (160, 159, 174, 175), (171, 170, 185, 186), (158, 157, 172, 173), (169, 168, 183, 184), (167, 166, 181, 182), (165, 164, 179, 180), (163, 162, 177, 178), (161, 160, 175, 176), (174, 173, 188, 189), (185, 184, 199, 200), (183, 182, 197, 198), (181, 180, 195, 196), (179, 178, 193, 194), (177, 176, 191, 192), (175, 174, 189, 190), (186, 185, 200, 201), (173, 172, 187, 188), (184, 183, 198, 199), (182, 181, 196, 197), (180, 179, 194, 195), (178, 177, 192, 193), (176, 175, 190, 191), (189, 188, 203, 204), (200, 199, 214, 215), (198, 197, 212, 213), (196, 195, 210, 211), (194, 193, 208, 209), (192, 191, 206, 207), (190, 189, 204, 205), (201, 200, 215, 216), (188, 187, 202, 203), (199, 198, 213, 214), (197, 196, 211, 212), (195, 194, 209, 210), (193, 192, 207, 208), (191, 190, 205, 206), (204, 203, 218, 219), (215, 214, 229, 230), (213, 212, 227, 228), (211, 210, 225, 226), (209, 208, 223, 224), (207, 206, 221, 222), (205, 204, 219, 220), (216, 215, 230, 231), (203, 202, 217, 218), (214, 213, 228, 229), (212, 211, 226, 227), (210, 209, 224, 225), (208, 207, 222, 223), (206, 205, 220, 221), (219, 218, 233, 234), (230, 229, 244, 245), (228, 227, 242, 243), (226, 225, 240, 241), (224, 223, 238, 239), (222, 221, 236, 237), (220, 219, 234, 235), (231, 230, 245, 246), (218, 217, 232, 233), (229, 228, 243, 244), (227, 226, 241, 242), (225, 224, 239, 240), (223, 222, 237, 238), (221, 220, 235, 236), (234, 233, 248, 249), (245, 244, 259, 260), (243, 242, 257, 258), (241, 240, 255, 256), (239, 238, 253, 254), (237, 236, 251, 252), (235, 234, 249, 250), (246, 245, 260, 261), (233, 232, 247, 248), (244, 243, 258, 259), (242, 241, 256, 257), (240, 239, 254, 255), (238, 237, 252, 253), (236, 235, 250, 251), (249, 248, 263, 264), (260, 259, 274, 275), (273, 258, 311, 314), (256, 255, 270, 271), (254, 253, 268, 269), (252, 251, 266, 267), (250, 249, 264, 265), (261, 260, 275, 276), (248, 247, 262, 263), (259, 258, 273, 274), (256, 271, 312, 309), (255, 254, 269, 270), (253, 252, 267, 268), (251, 250, 265, 266), (264, 263, 278, 279), (275, 274, 289, 290), (288, 273, 314, 317), (271, 270, 285, 286), (269, 268, 283, 284), (267, 266, 281, 282), (265, 264, 279, 280), (276, 275, 290, 291), (263, 262, 277, 278), (274, 273, 288, 289), (271, 286, 315, 312), (270, 269, 284, 285), (268, 267, 282, 283), (266, 265, 280, 281), (279, 278, 293, 294), (290, 289, 303, 304), (302, 288, 317, 320), (286, 285, 300, 301), (284, 283, 298, 299), (282, 281, 296, 297), (280, 279, 294, 295), (291, 290, 304, 305), (278, 277, 292, 293), (289, 288, 302, 303), (286, 301, 318, 315), (285, 284, 299, 300), (283, 282, 297, 298), (281, 280, 295, 296), (433, 583, 82), (432, 447, 96), (82, 583, 97), (432, 96, 111), (97, 583, 112), (432, 111, 126), (112, 583, 127), (432, 126, 141), (127, 583, 142), (432, 141, 156), (142, 583, 157), (432, 156, 171), (157, 583, 172), (432, 171, 186), (172, 583, 187), (432, 186, 201), (187, 583, 202), (432, 201, 216), (202, 583, 217), (432, 216, 231), (217, 583, 232), (432, 231, 246), (232, 583, 247), (432, 246, 261), (247, 583, 262), (432, 261, 276), (262, 583, 277), (432, 276, 291), (277, 583, 292), (432, 291, 305), (294, 293, 418, 419), (304, 303, 429, 430), (292, 583, 417), (428, 302, 320, 308), (301, 300, 425, 426), (299, 298, 423, 424), (297, 296, 421, 422), (295, 294, 419, 420), (305, 304, 430, 431), (293, 292, 417, 418), (303, 302, 428, 429), (301, 426, 306, 318), (300, 299, 424, 425), (298, 297, 422, 423), (296, 295, 420, 421), (432, 305, 431), (311, 310, 313, 314), (310, 309, 312, 313), (317, 314, 322, 324), (312, 315, 323, 272), (320, 317, 324, 326), (315, 318, 325, 323), (308, 320, 326, 287), (318, 306, 81, 325), (258, 257, 310, 311), (257, 256, 309, 310), (324, 322, 329, 332), (272, 323, 330, 316), (326, 324, 332, 335), (323, 325, 333, 330), (287, 326, 335, 319), (325, 81, 328, 333), (314, 313, 321, 322), (313, 312, 272, 321), (329, 327, 331, 332), (327, 316, 330, 331), (332, 331, 334, 335), (331, 330, 333, 334), (335, 334, 307, 319), (334, 333, 328, 307), (322, 321, 327, 329), (321, 272, 316, 327), (338, 342, 341, 337), (407, 408, 340, 336), (346, 353, 352, 345), (345, 352, 351, 344), (344, 351, 350, 343), (343, 350, 349, 342), (342, 349, 348, 341), (408, 409, 347, 340), (353, 360, 359, 352), (352, 359, 358, 351), (351, 358, 357, 350), (350, 357, 356, 349), (349, 356, 355, 348), (409, 410, 354, 347), (360, 368, 367, 359), (359, 367, 366, 358), (358, 366, 365, 357), (357, 365, 364, 356), (356, 364, 363, 355), (410, 411, 362, 354), (368, 375, 374, 367), (367, 374, 373, 366), (366, 373, 372, 365), (365, 372, 371, 364), (364, 371, 370, 363), (411, 412, 369, 362), (375, 382, 381, 374), (374, 381, 380, 373), (373, 380, 379, 372), (372, 379, 378, 371), (371, 378, 377, 370), (412, 413, 376, 369), (382, 389, 388, 381), (381, 388, 387, 380), (380, 387, 386, 379), (379, 386, 385, 378), (378, 385, 384, 377), (413, 414, 383, 376), (389, 396, 395, 388), (388, 395, 394, 387), (387, 394, 393, 386), (386, 393, 392, 385), (385, 392, 391, 384), (414, 415, 390, 383), (396, 403, 402, 395), (395, 402, 401, 394), (394, 401, 400, 393), (393, 400, 399, 392), (392, 399, 398, 391), (415, 416, 397, 390), (401, 405, 404, 400), (406, 346, 345, 339), (339, 345, 344, 405), (405, 344, 343, 404), (404, 343, 342, 338), (336, 340, 361), (340, 347, 361), (347, 354, 361), (354, 362, 361), (362, 369, 361), (369, 376, 361), (376, 383, 361), (383, 390, 361), (390, 397, 361), (403, 406, 339, 402), (402, 339, 405, 401), (400, 404, 338, 399), (399, 338, 337, 398), (416, 407, 336, 397), (397, 336, 361), (398, 337, 407, 416), (391, 398, 416, 415), (384, 391, 415, 414), (377, 384, 414, 413), (370, 377, 413, 412), (363, 370, 412, 411), (355, 363, 411, 410), (348, 355, 410, 409), (341, 348, 409, 408), (337, 341, 408, 407), (435, 450, 449, 434), (446, 461, 460, 445), (444, 459, 458, 443), (442, 457, 456, 441), (440, 455, 454, 439), (438, 453, 452, 437), (436, 451, 450, 435), (447, 462, 461, 446), (434, 449, 448, 433), (445, 460, 459, 444), (443, 458, 457, 442), (441, 456, 455, 440), (439, 454, 453, 438), (437, 452, 451, 436), (450, 465, 464, 449), (461, 476, 475, 460), (459, 474, 473, 458), (457, 472, 471, 456), (455, 470, 469, 454), (453, 468, 467, 452), (451, 466, 465, 450), (462, 477, 476, 461), (449, 464, 463, 448), (460, 475, 474, 459), (458, 473, 472, 457), (456, 471, 470, 455), (454, 469, 468, 453), (452, 467, 466, 451), (465, 480, 479, 464), (476, 491, 490, 475), (474, 489, 488, 473), (472, 487, 486, 471), (470, 485, 484, 469), (468, 483, 482, 467), (466, 481, 480, 465), (477, 492, 491, 476), (464, 479, 478, 463), (475, 490, 489, 474), (473, 488, 487, 472), (471, 486, 485, 470), (469, 484, 483, 468), (467, 482, 481, 466), (480, 495, 494, 479), (491, 506, 505, 490), (489, 504, 503, 488), (487, 502, 501, 486), (485, 500, 499, 484), (483, 498, 497, 482), (481, 496, 495, 480), (492, 507, 506, 491), (479, 494, 493, 478), (490, 505, 504, 489), (488, 503, 502, 487), (486, 501, 500, 485), (484, 499, 498, 483), (482, 497, 496, 481), (495, 510, 509, 494), (506, 521, 520, 505), (504, 519, 518, 503), (502, 517, 516, 501), (500, 515, 514, 499), (498, 513, 512, 497), (496, 511, 510, 495), (507, 522, 521, 506), (494, 509, 508, 493), (505, 520, 519, 504), (503, 518, 517, 502), (501, 516, 515, 500), (499, 514, 513, 498), (497, 512, 511, 496), (510, 525, 524, 509), (521, 536, 535, 520), (519, 534, 533, 518), (517, 532, 531, 516), (515, 530, 529, 514), (513, 528, 527, 512), (511, 526, 525, 510), (522, 537, 536, 521), (509, 524, 523, 508), (520, 535, 534, 519), (518, 533, 532, 517), (516, 531, 530, 515), (514, 529, 528, 513), (512, 527, 526, 511), (525, 540, 539, 524), (536, 551, 550, 535), (534, 549, 548, 533), (532, 547, 546, 531), (530, 545, 544, 529), (528, 543, 542, 527), (526, 541, 540, 525), (537, 552, 551, 536), (524, 539, 538, 523), (535, 550, 549, 534), (533, 548, 547, 532), (531, 546, 545, 530), (529, 544, 543, 528), (527, 542, 541, 526), (540, 555, 554, 539), (551, 566, 565, 550), (549, 564, 563, 548), (547, 562, 561, 546), (545, 560, 559, 544), (543, 558, 557, 542), (541, 556, 555, 540), (552, 567, 566, 551), (539, 554, 553, 538), (550, 565, 564, 549), (548, 563, 562, 547), (546, 561, 560, 545), (544, 559, 558, 543), (542, 557, 556, 541), (555, 570, 569, 554), (566, 581, 580, 565), (564, 579, 578, 563), (562, 577, 576, 561), (560, 575, 574, 559), (558, 573, 572, 557), (556, 571, 570, 555), (567, 582, 581, 566), (554, 569, 568, 553), (565, 580, 579, 564), (563, 578, 577, 562), (561, 576, 575, 560), (559, 574, 573, 558), (557, 572, 571, 556), (570, 586, 585, 569), (581, 597, 596, 580), (579, 595, 594, 578), (577, 593, 592, 576), (575, 591, 590, 574), (573, 589, 588, 572), (571, 587, 586, 570), (582, 598, 597, 581), (569, 585, 584, 568), (580, 596, 595, 579), (578, 594, 593, 577), (576, 592, 591, 575), (574, 590, 589, 573), (572, 588, 587, 571), (586, 601, 600, 585), (597, 612, 611, 596), (595, 610, 609, 594), (593, 608, 607, 592), (591, 606, 605, 590), (589, 604, 603, 588), (587, 602, 601, 586), (598, 613, 612, 597), (585, 600, 599, 584), (596, 611, 610, 595), (594, 609, 608, 593), (592, 607, 606, 591), (590, 605, 604, 589), (588, 603, 602, 587), (601, 616, 615, 600), (612, 627, 626, 611), (610, 625, 624, 609), (608, 623, 622, 607), (606, 621, 620, 605), (604, 619, 618, 603), (602, 617, 616, 601), (613, 628, 627, 612), (600, 615, 614, 599), (611, 626, 625, 610), (609, 624, 623, 608), (607, 622, 621, 606), (605, 620, 619, 604), (603, 618, 617, 602), (616, 631, 630, 615), (627, 642, 641, 626), (640, 681, 678, 625), (623, 638, 637, 622), (621, 636, 635, 620), (619, 634, 633, 618), (617, 632, 631, 616), (628, 643, 642, 627), (615, 630, 629, 614), (626, 641, 640, 625), (623, 676, 679, 638), (622, 637, 636, 621), (620, 635, 634, 619), (618, 633, 632, 617), (631, 646, 645, 630), (642, 657, 656, 641), (655, 684, 681, 640), (638, 653, 652, 637), (636, 651, 650, 635), (634, 649, 648, 633), (632, 647, 646, 631), (643, 658, 657, 642), (630, 645, 644, 629), (641, 656, 655, 640), (638, 679, 682, 653), (637, 652, 651, 636), (635, 650, 649, 634), (633, 648, 647, 632), (646, 661, 660, 645), (657, 671, 670, 656), (669, 687, 684, 655), (653, 668, 667, 652), (651, 666, 665, 650), (649, 664, 663, 648), (647, 662, 661, 646), (658, 672, 671, 657), (645, 660, 659, 644), (656, 670, 669, 655), (653, 682, 685, 668), (652, 667, 666, 651), (650, 665, 664, 649), (648, 663, 662, 647), (433, 448, 583), (432, 462, 447), (448, 463, 583), (432, 477, 462), (463, 478, 583), (432, 492, 477), (478, 493, 583), (432, 507, 492), (493, 508, 583), (432, 522, 507), (508, 523, 583), (432, 537, 522), (523, 538, 583), (432, 552, 537), (538, 553, 583), (432, 567, 552), (553, 568, 583), (432, 582, 567), (568, 584, 583), (432, 598, 582), (584, 599, 583), (432, 613, 598), (599, 614, 583), (432, 628, 613), (614, 629, 583), (432, 643, 628), (629, 644, 583), (432, 658, 643), (644, 659, 583), (432, 672, 658), (661, 419, 418, 660), (671, 430, 429, 670), (659, 417, 583), (428, 675, 687, 669), (668, 426, 425, 667), (666, 424, 423, 665), (664, 422, 421, 663), (662, 420, 419, 661), (672, 431, 430, 671), (660, 418, 417, 659), (670, 429, 428, 669), (668, 685, 673, 426), (667, 425, 424, 666), (665, 423, 422, 664), (663, 421, 420, 662), (432, 431, 672), (678, 681, 680, 677), (677, 680, 679, 676), (684, 691, 689, 681), (679, 639, 690, 682), (687, 693, 691, 684), (682, 690, 692, 685), (675, 654, 693, 687), (685, 692, 427, 673), (625, 678, 677, 624), (624, 677, 676, 623), (691, 699, 696, 689), (639, 683, 697, 690), (693, 702, 699, 691), (690, 697, 700, 692), (654, 686, 702, 693), (692, 700, 695, 427), (681, 689, 688, 680), (680, 688, 639, 679), (696, 699, 698, 694), (694, 698, 697, 683), (699, 702, 701, 698), (698, 701, 700, 697), (702, 686, 674, 701), (701, 674, 695, 700), (689, 696, 694, 688), (688, 694, 683, 639)])
me_sphere.polygons.foreach_set('use_smooth', [True] * 724)
me_sphere.polygons.foreach_set('material_index', [1, 2, 1, 1, 1, 1, 1, 2, 1, 1, 1, 1, 1, 2, 1, 1, 1, 1, 1, 2, 1, 1, 1, 1, 1, 2, 1, 1, 1, 1, 1, 2, 1, 1, 1, 1, 1, 2, 1, 1, 1, 1, 1, 2, 1, 1, 1, 1, 1, 2, 1, 1, 1, 1, 1, 3, 3, 3, 3, 3, 3, 3, 3, 3, 1, 1, 1, 1, 2, 3, 1, 1, 1, 1, 1, 1, 1, 1, 1, 1, 0, 0, 0, 0, 0, 0, 0, 0, 0, 0, 0, 0, 0, 0, 0, 0, 0, 0, 0, 0, 0, 0, 0, 0, 0, 0, 0, 0, 0, 0, 0, 0, 0, 0, 0, 0, 0, 0, 0, 0, 0, 0, 0, 0, 0, 0, 0, 0, 0, 0, 0, 0, 0, 0, 0, 0, 0, 0, 0, 0, 0, 0, 0, 0, 0, 0, 0, 0, 0, 0, 0, 0, 0, 0, 0, 0, 0, 0, 0, 0, 0, 0, 0, 0, 0, 0, 0, 0, 0, 0, 0, 0, 0, 0, 0, 0, 0, 0, 0, 0, 0, 0, 0, 0, 0, 0, 0, 0, 0, 0, 0, 0, 0, 0, 0, 0, 0, 0, 0, 0, 0, 0, 0, 0, 0, 0, 0, 0, 0, 0, 0, 0, 0, 0, 0, 0, 0, 0, 0, 0, 0, 0, 0, 0, 0, 0, 0, 0, 0, 0, 0, 0, 0, 0, 0, 0, 0, 0, 0, 0, 0, 0, 0, 0, 0, 0, 0, 0, 0, 0, 0, 0, 0, 0, 0, 0, 0, 0, 0, 0, 0, 0, 0, 0, 0, 0, 0, 0, 0, 0, 0, 0, 0, 0, 0, 0, 0, 0, 0, 0, 0, 0, 0, 0, 0, 0, 0, 0, 0, 0, 0, 0, 0, 0, 0, 0, 0, 0, 0, 0, 0, 0, 0, 0, 0, 0, 0, 0, 0, 0, 0, 0, 0, 0, 0, 0, 0, 0, 0, 0, 0, 0, 0, 0, 0, 0, 0, 0, 0, 0, 0, 0, 0, 0, 0, 0, 0, 0, 5, 5, 5, 5, 5, 5, 0, 0, 5, 5, 5, 5, 5, 5, 5, 5, 4, 4, 4, 4, 4, 4, 5, 5, 1, 2, 1, 1, 1, 1, 1, 2, 1, 1, 1, 1, 1, 2, 1, 1, 1, 1, 1, 2, 1, 1, 1, 1, 1, 2, 1, 1, 1, 1, 1, 2, 1, 1, 1, 1, 1, 2, 1, 1, 1, 1, 1, 2, 1, 1, 1, 1, 1, 2, 1, 1, 1, 1, 1, 3, 3, 3, 3, 3, 3, 3, 3, 3, 1, 1, 1, 1, 2, 3, 1, 1, 1, 1, 1, 1, 1, 1, 1, 1, 0, 0, 0, 0, 0, 0, 0, 0, 0, 0, 0, 0, 0, 0, 0, 0, 0, 0, 0, 0, 0, 0, 0, 0, 0, 0, 0, 0, 0, 0, 0, 0, 0, 0, 0, 0, 0, 0, 0, 0, 0, 0, 0, 0, 0, 0, 0, 0, 0, 0, 0, 0, 0, 0, 0, 0, 0, 0, 0, 0, 0, 0, 0, 0, 0, 0, 0, 0, 0, 0, 0, 0, 0, 0, 0, 0, 0, 0, 0, 0, 0, 0, 0, 0, 0, 0, 0, 0, 0, 0, 0, 0, 0, 0, 0, 0, 0, 0, 0, 0, 0, 0, 0, 0, 0, 0, 0, 0, 0, 0, 0, 0, 0, 0, 0, 0, 0, 0, 0, 0, 0, 0, 0, 0, 0, 0, 0, 0, 0, 0, 0, 0, 0, 0, 0, 0, 0, 0, 0, 0, 0, 0, 0, 0, 0, 0, 0, 0, 0, 0, 0, 0, 0, 0, 0, 0, 0, 0, 0, 0, 0, 0, 0, 0, 0, 0, 0, 0, 0, 0, 0, 0, 0, 0, 0, 0, 0, 0, 0, 0, 0, 0, 0, 0, 0, 0, 0, 0, 0, 0, 0, 0, 0, 0, 0, 0, 0, 0, 0, 0, 0, 0, 0, 0, 0, 0, 0, 0, 0, 0, 0, 0, 0, 0, 0, 0, 0, 0, 0, 0, 0, 0, 0, 0, 0, 0, 0, 0, 0, 0, 0, 0, 0, 0, 0, 0, 0, 0, 0, 0, 0, 0, 0, 0, 0, 0, 0, 0, 0, 0, 0, 0, 0, 0, 0, 0, 0, 0, 5, 5, 5, 5, 5, 5, 0, 0, 5, 5, 5, 5, 5, 5, 5, 5, 4, 4, 4, 4, 4, 4, 5, 5])
me_sphere.materials.append(mat_material_001)
me_sphere.materials.append(mat_material_008)
me_sphere.materials.append(mat_material_005)
me_sphere.materials.append(mat_material_002)
me_sphere.materials.append(mat_material_003)
me_sphere.materials.append(mat_material_004)
me_sphere.use_remesh_preserve_volume = False
me_sphere.use_remesh_preserve_attributes = False
me_sphere.use_mirror_vertex_groups = False
me_sphere.update()
arm_armature = bpy.data.armatures.new('Armature')  # bones are not reproduced

# ---- objects
ob_armature = bpy.data.objects.new('Armature', arm_armature)
ob_sphere = bpy.data.objects.new('Sphere', me_sphere)
ob_lamp = bpy.data.objects.new('Lamp', light_lamp)
ob_camera = bpy.data.objects.new('Camera', cam_camera)

# ---- transforms, parenting, visibility, modifiers, constraints
ob_armature.location = (0.0, -0.2962, 0.0)
ob_armature.show_in_front = True
ob_armature.lineart.crease_threshold = 0.0
ob_sphere.parent = ob_armature
ob_sphere.matrix_parent_inverse = Matrix(((1.0, 0.0, 0.0, 0.0), (0.0, 1.0, 0.0, 0.2962), (0.0, 0.0, 1.0, 0.0), (0.0, 0.0, 0.0, 1.0)))
ob_sphere.location = (0.0, 0.0, 0.03703)
ob_sphere.scale = (0.585, 0.585, 0.585)
ob_sphere.lineart.crease_threshold = 0.0
_vg = ob_sphere.vertex_groups.new(name='Bone')
for _i, _w in zip([0, 1, 2, 3, 4, 5, 6, 7, 8, 9, 10, 11, 12, 13, 14, 15, 16, 17, 18, 19, 20, 21, 22, 23, 24, 25, 26, 27, 28, 29, 30, 31, 32, 33, 34, 35, 36, 37, 38, 39, 40, 41, 42, 43, 44, 45, 46, 47, 48, 49, 50, 51, 52, 53, 54, 55, 56, 57, 58, 59, 60, 61, 62, 63, 64, 65, 66, 67, 68, 69, 70, 71, 72, 73, 74, 75, 76, 77, 78, 79, 80, 81, 82, 83, 84, 85, 86, 87, 88, 89, 90, 91, 92, 93, 94, 95, 96, 97, 98, 99, 100, 101, 102, 103, 104, 105, 106, 107, 108, 109, 110, 111, 112, 113, 114, 115, 116, 117, 118, 119, 120, 121, 122, 123, 124, 125, 126, 127, 128, 129, 130, 131, 132, 133, 134, 135, 136, 137, 138, 139, 140, 141, 142, 143, 144, 145, 146, 147, 148, 149, 150, 151, 152, 153, 154, 155, 156, 157, 158, 159, 160, 161, 162, 163, 164, 165, 166, 167, 168, 169, 170, 171, 172, 173, 174, 175, 176, 177, 178, 179, 180, 181, 182, 183, 184, 185, 186, 187, 188, 189, 190, 191, 192, 193, 194, 195, 196, 197, 198, 199, 200, 201, 202, 203, 204, 205, 206, 207, 208, 209, 210, 211, 212, 213, 214, 215, 216, 217, 218, 219, 220, 221, 222, 223, 224, 225, 226, 227, 228, 229, 230, 231, 232, 233, 234, 235, 236, 237, 238, 239, 240, 241, 242, 243, 244, 245, 246, 247, 248, 249, 250, 251, 252, 253, 254, 255, 256, 257, 258, 259, 260, 261, 262, 263, 264, 265, 266, 267, 268, 269, 270, 271, 272, 273, 274, 275, 276, 277, 278, 279, 280, 281, 282, 283, 284, 285, 286, 287, 288, 289, 290, 291, 292, 293, 294, 295, 296, 297, 298, 299, 300, 301, 302, 303, 304, 305, 306, 307, 308, 309, 310, 311, 312, 313, 314, 315, 316, 317, 318, 319, 320, 321, 322, 323, 324, 325, 326, 327, 328, 329, 330, 331, 332, 333, 334, 335, 336, 337, 338, 339, 340, 341, 342, 343, 344, 345, 346, 347, 348, 349, 350, 351, 352, 353, 354, 355, 356, 357, 358, 359, 360, 361, 362, 363, 364, 365, 366, 367, 368, 369, 370, 371, 372, 373, 374, 375, 376, 377, 378, 379, 380, 381, 382, 383, 384, 385, 386, 387, 388, 389, 390, 391, 392, 393, 394, 395, 396, 397, 398, 399, 400, 401, 402, 403, 404, 405, 406, 407, 408, 409, 410, 411, 412, 413, 414, 415, 416, 417, 418, 419, 420, 421, 422, 423, 424, 425, 426, 427, 428, 429, 430, 431, 432, 433, 434, 435, 436, 437, 438, 439, 440, 441, 442, 443, 444, 445, 446, 447, 448, 449, 450, 451, 452, 453, 454, 455, 456, 457, 458, 459, 460, 461, 462, 463, 464, 465, 466, 467, 468, 469, 470, 471, 472, 473, 474, 475, 476, 477, 478, 479, 480, 481, 482, 483, 484, 485, 486, 487, 488, 489, 490, 491, 492, 493, 494, 495, 496, 497, 498, 499, 500, 501, 502, 503, 504, 505, 506, 507, 508, 509, 510, 511, 512, 513, 514, 515, 516, 517, 518, 519, 520, 521, 522, 523, 524, 525, 526, 527, 528, 529, 530, 531, 532, 533, 534, 535, 536, 537, 538, 539, 540, 541, 542, 543, 544, 545, 546, 547, 548, 549, 550, 551, 552, 553, 554, 555, 556, 557, 558, 559, 560, 561, 562, 563, 564, 565, 566, 567, 568, 569, 570, 571, 572, 573, 574, 575, 576, 577, 578, 579, 580, 581, 582, 583, 584, 585, 586, 587, 588, 589, 590, 591, 592, 593, 594, 595, 596, 597, 598, 599, 600, 601, 602, 603, 604, 605, 606, 607, 608, 609, 610, 611, 612, 613, 614, 615, 616, 617, 618, 619, 620, 621, 622, 623, 624, 625, 626, 627, 628, 629, 630, 631, 632, 633, 634, 635, 636, 637, 638, 639, 640, 641, 642, 643, 644, 645, 646, 647, 648, 649, 650, 651, 652, 653, 654, 655, 656, 657, 658, 659, 660, 661, 662, 663, 664, 665, 666, 667, 668, 669, 670, 671, 672, 673, 674, 675, 676, 677, 678, 679, 680, 681, 682, 683, 684, 685, 686, 687, 688, 689, 690, 691, 692, 693, 694, 695, 696, 697, 698, 699, 700, 701, 702], [1.0, 1.0, 1.0, 1.0, 1.0, 1.0, 1.0, 1.0, 1.0, 1.0, 1.0, 1.0, 1.0, 1.0, 1.0, 1.0, 1.0, 1.0, 1.0, 1.0, 1.0, 1.0, 1.0, 1.0, 1.0, 1.0, 1.0, 1.0, 1.0, 1.0, 1.0, 1.0, 1.0, 1.0, 1.0, 1.0, 1.0, 1.0, 1.0, 1.0, 1.0, 1.0, 1.0, 1.0, 1.0, 1.0, 1.0, 1.0, 1.0, 1.0, 1.0, 1.0, 1.0, 1.0, 1.0, 1.0, 1.0, 1.0, 1.0, 1.0, 1.0, 1.0, 1.0, 1.0, 1.0, 1.0, 1.0, 1.0, 1.0, 1.0, 1.0, 1.0, 1.0, 1.0, 1.0, 1.0, 1.0, 1.0, 1.0, 1.0, 1.0, 1.0, 1.0, 1.0, 1.0, 1.0, 1.0, 1.0, 1.0, 1.0, 1.0, 1.0, 1.0, 1.0, 1.0, 1.0, 1.0, 1.0, 1.0, 1.0, 1.0, 1.0, 1.0, 1.0, 1.0, 1.0, 1.0, 1.0, 1.0, 1.0, 1.0, 1.0, 1.0, 1.0, 1.0, 1.0, 1.0, 1.0, 1.0, 1.0, 1.0, 1.0, 1.0, 1.0, 1.0, 1.0, 1.0, 1.0, 1.0, 1.0, 1.0, 1.0, 1.0, 1.0, 1.0, 1.0, 1.0, 1.0, 1.0, 1.0, 1.0, 1.0, 1.0, 1.0, 1.0, 1.0, 1.0, 1.0, 1.0, 1.0, 1.0, 1.0, 1.0, 1.0, 1.0, 1.0, 1.0, 1.0, 1.0, 1.0, 1.0, 1.0, 1.0, 1.0, 1.0, 1.0, 1.0, 1.0, 1.0, 1.0, 1.0, 1.0, 1.0, 1.0, 1.0, 1.0, 1.0, 1.0, 1.0, 1.0, 1.0, 1.0, 1.0, 1.0, 1.0, 1.0, 1.0, 1.0, 1.0, 1.0, 1.0, 1.0, 1.0, 1.0, 1.0, 1.0, 1.0, 1.0, 1.0, 1.0, 1.0, 1.0, 1.0, 1.0, 1.0, 1.0, 1.0, 1.0, 1.0, 1.0, 1.0, 1.0, 1.0, 1.0, 1.0, 1.0, 1.0, 1.0, 1.0, 1.0, 1.0, 1.0, 1.0, 1.0, 1.0, 1.0, 1.0, 1.0, 1.0, 1.0, 1.0, 1.0, 1.0, 1.0, 1.0, 1.0, 1.0, 1.0, 1.0, 1.0, 1.0, 1.0, 1.0, 1.0, 1.0, 1.0, 1.0, 1.0, 1.0, 1.0, 1.0, 1.0, 1.0, 1.0, 1.0, 1.0, 1.0, 1.0, 1.0, 1.0, 1.0, 1.0, 1.0, 1.0, 1.0, 1.0, 1.0, 1.0, 1.0, 1.0, 1.0, 1.0, 1.0, 1.0, 1.0, 1.0, 1.0, 1.0, 1.0, 1.0, 1.0, 1.0, 1.0, 1.0, 1.0, 1.0, 1.0, 1.0, 1.0, 1.0, 1.0, 1.0, 1.0, 1.0, 1.0, 1.0, 1.0, 1.0, 1.0, 1.0, 1.0, 1.0, 1.0, 1.0, 1.0, 1.0, 1.0, 1.0, 1.0, 1.0, 1.0, 1.0, 1.0, 1.0, 1.0, 1.0, 1.0, 1.0, 1.0, 1.0, 1.0, 1.0, 1.0, 1.0, 1.0, 1.0, 1.0, 1.0, 1.0, 1.0, 1.0, 1.0, 1.0, 1.0, 1.0, 1.0, 1.0, 1.0, 1.0, 1.0, 1.0, 1.0, 1.0, 1.0, 1.0, 1.0, 1.0, 1.0, 1.0, 1.0, 1.0, 1.0, 1.0, 1.0, 1.0, 1.0, 1.0, 1.0, 1.0, 1.0, 1.0, 1.0, 1.0, 1.0, 1.0, 1.0, 1.0, 1.0, 1.0, 1.0, 1.0, 1.0, 1.0, 1.0, 1.0, 1.0, 1.0, 1.0, 1.0, 1.0, 1.0, 1.0, 1.0, 1.0, 1.0, 1.0, 1.0, 1.0, 1.0, 1.0, 1.0, 1.0, 1.0, 1.0, 1.0, 1.0, 1.0, 1.0, 1.0, 1.0, 1.0, 1.0, 1.0, 1.0, 1.0, 1.0, 1.0, 1.0, 1.0, 1.0, 1.0, 1.0, 1.0, 1.0, 1.0, 1.0, 1.0, 1.0, 1.0, 1.0, 1.0, 1.0, 1.0, 1.0, 1.0, 1.0, 1.0, 1.0, 1.0, 1.0, 1.0, 1.0, 1.0, 1.0, 1.0, 1.0, 1.0, 1.0, 1.0, 1.0, 1.0, 1.0, 1.0, 1.0, 1.0, 1.0, 1.0, 1.0, 1.0, 1.0, 1.0, 1.0, 1.0, 1.0, 1.0, 1.0, 1.0, 1.0, 1.0, 1.0, 1.0, 1.0, 1.0, 1.0, 1.0, 1.0, 1.0, 1.0, 1.0, 1.0, 1.0, 1.0, 1.0, 1.0, 1.0, 1.0, 1.0, 1.0, 1.0, 1.0, 1.0, 1.0, 1.0, 1.0, 1.0, 1.0, 1.0, 1.0, 1.0, 1.0, 1.0, 1.0, 1.0, 1.0, 1.0, 1.0, 1.0, 1.0, 1.0, 1.0, 1.0, 1.0, 1.0, 1.0, 1.0, 1.0, 1.0, 1.0, 1.0, 1.0, 1.0, 1.0, 1.0, 1.0, 1.0, 1.0, 1.0, 1.0, 1.0, 1.0, 1.0, 1.0, 1.0, 1.0, 1.0, 1.0, 1.0, 1.0, 1.0, 1.0, 1.0, 1.0, 1.0, 1.0, 1.0, 1.0, 1.0, 1.0, 1.0, 1.0, 1.0, 1.0, 1.0, 1.0, 1.0, 1.0, 1.0, 1.0, 1.0, 1.0, 1.0, 1.0, 1.0, 1.0, 1.0, 1.0, 1.0, 1.0, 1.0, 1.0, 1.0, 1.0, 1.0, 1.0, 1.0, 1.0, 1.0, 1.0, 1.0, 1.0, 1.0, 1.0, 1.0, 1.0, 1.0, 1.0, 1.0, 1.0, 1.0, 1.0, 1.0, 1.0, 1.0, 1.0, 1.0, 1.0, 1.0, 1.0, 1.0, 1.0, 1.0, 1.0, 1.0, 1.0, 1.0, 1.0, 1.0, 1.0, 1.0, 1.0, 1.0, 1.0, 1.0, 1.0, 1.0, 1.0, 1.0, 1.0, 1.0, 1.0, 1.0, 1.0, 1.0, 1.0, 1.0, 1.0, 1.0, 1.0, 1.0, 1.0, 1.0, 1.0, 1.0, 1.0, 1.0, 1.0, 1.0, 1.0, 1.0, 1.0, 1.0, 1.0, 1.0, 1.0, 1.0, 1.0, 1.0, 1.0, 1.0, 1.0, 1.0, 1.0, 1.0, 1.0, 1.0, 1.0, 1.0, 1.0, 1.0, 1.0, 1.0, 1.0, 1.0, 1.0, 1.0, 1.0, 1.0, 1.0, 1.0, 1.0, 1.0, 1.0, 1.0, 1.0, 1.0, 1.0, 1.0, 1.0, 1.0, 1.0, 1.0, 1.0, 1.0, 1.0, 1.0, 1.0, 1.0, 1.0, 1.0, 1.0, 1.0, 1.0, 1.0, 1.0, 1.0, 1.0, 1.0, 1.0, 1.0, 1.0, 1.0, 1.0, 1.0, 1.0, 1.0, 1.0, 1.0, 1.0, 1.0, 1.0, 1.0, 1.0, 1.0]): _vg.add([_i], _w, 'REPLACE')
_m = ob_sphere.modifiers.new('Armature', 'ARMATURE')
_m.object = ob_armature
ob_lamp.location = (4.076, 1.005, 5.904)
ob_lamp.rotation_euler = (0.6503, 0.05522, 1.866)
ob_lamp.lock_rotations_4d = False
ob_lamp.empty_display_type = 'ARROWS'
ob_lamp.color = (0.0, 0.0, 0.0, 0.0)
ob_lamp.lineart.crease_threshold = 0.0
ob_camera.location = (7.481, -6.508, 5.344)
ob_camera.rotation_euler = (1.109, 0.01082, 0.8149)
ob_camera.lock_rotations_4d = False
ob_camera.empty_display_type = 'ARROWS'
ob_camera.color = (0.0, 0.0, 0.0, 0.0)
ob_camera.display_type = 'WIRE'
ob_camera.lineart.crease_threshold = 0.0

# ---- collection membership
col_collection_1.objects.link(ob_armature)
col_collection_1.objects.link(ob_sphere)
col_collection_1.objects.link(ob_lamp)
col_collection_1.objects.link(ob_camera)

# ---- scene / render settings (as saved in the file)
scene.camera = ob_camera
scene.frame_start = 1; scene.frame_end = 20; scene.frame_set(20)
scene.render.engine = 'BLENDER_EEVEE_NEXT'
scene.render.resolution_percentage = 50
scene.render.dither_intensity = 0.0
scene.cycles.use_denoising = False
scene.cycles.samples = 10
scene.cycles.sampling_pattern = 'TABULATED_SOBOL'
scene.cycles.light_sampling_threshold = 0.0
scene.cycles.use_adaptive_sampling = False
scene.cycles.use_light_tree = False
scene.cycles.blur_glossy = 0.0
scene.cycles.pixel_filter_type = 'GAUSSIAN'
scene.cycles.sample_clamp_indirect = 0.0
scene.view_settings.view_transform = 'Standard'
bpy.context.view_layer.update()
